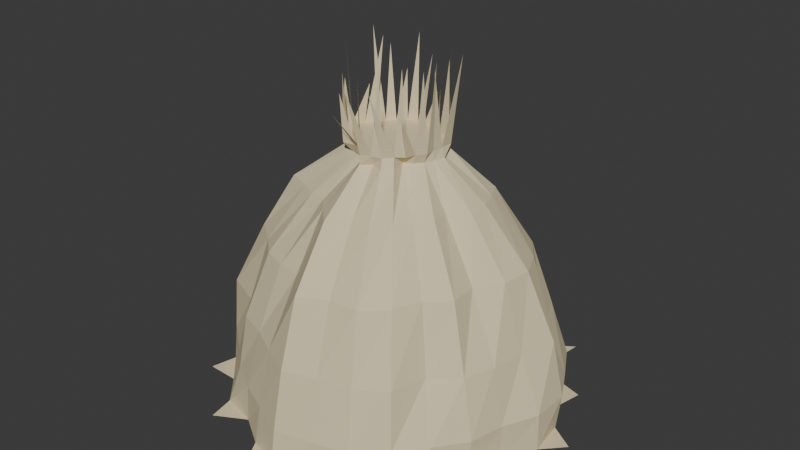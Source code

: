 # Source: Gavilla.blend  (saved by Blender 5.2.45; exported with 4.5.12 LTS)
import bpy
from mathutils import Matrix  # noqa: F401  (used for matrix-valued properties, if any)

bpy.ops.wm.read_factory_settings(use_empty=True)
scene = bpy.context.scene
scene.name = 'Scene'

# ---- collections
col_collection = bpy.data.collections.new('Collection'); scene.collection.children.link(col_collection)

# ---- materials (node trees are filled in below, after node groups)
mat_mat_gavilla = bpy.data.materials.new('Mat_Gavilla')

# ---- material node trees
mat_mat_gavilla.use_nodes = True; mat_mat_gavilla.node_tree.nodes.clear()
_N = mat_mat_gavilla.node_tree.nodes; _L = mat_mat_gavilla.node_tree.links
n0 = _N.new('ShaderNodeBsdfPrincipled'); n0.name = 'Principled BSDF'; n0.location = (-200, 100)
n0.inputs[0].default_value = (0.75, 0.65, 0.42, 1.0)
n0.inputs[2].default_value = 0.95
n0.inputs[10].default_value = 0.005
n1 = _N.new('ShaderNodeOutputMaterial'); n1.name = 'Material Output'; n1.location = (200, 100)
_L.new(n0.outputs[0], n1.inputs[0])
n1.is_active_output = True

# ---- world
world_world = bpy.data.worlds.new('World'); scene.world = world_world
world_world.use_nodes = True; world_world.node_tree.nodes.clear()
_N = world_world.node_tree.nodes; _L = world_world.node_tree.links
n0 = _N.new('ShaderNodeOutputWorld'); n0.name = 'World Output'; n0.location = (200, 100)
n1 = _N.new('ShaderNodeBackground'); n1.name = 'Background'; n1.location = (-200, 100)
n1.inputs[0].default_value = (0.05088, 0.05088, 0.05088, 1.0)
_L.new(n1.outputs[0], n0.inputs[0])
n0.is_active_output = True
world_world.color = (0.05088, 0.05088, 0.05088)
world_world.sun_shadow_jitter_overblur = 0.0

# ---- meshes
me_mesh_gavillaorganica = bpy.data.meshes.new('Mesh_GavillaOrganica')
me_mesh_gavillaorganica.from_pydata([(0.902, 0.0, 0.0), (0.8752, 0.1998, 0.0), (0.7887, 0.3798, 0.0), (0.6905, 0.5506, 0.0), (0.5357, 0.6718, 0.0), (0.3695, 0.7673, 0.0), (0.2008, 0.8798, 0.0), (5.198e-17, 0.8488, 0.0), (-0.2058, 0.9015, 0.0), (-0.38, 0.789, 0.0), (-0.5338, 0.6694, 0.0), (-0.6818, 0.5437, 0.0), (-0.7186, 0.3461, 0.0), (-0.8362, 0.1909, 0.0), (-0.9026, 1.105e-16, 0.0), (-0.8813, -0.2011, 0.0), (-0.8209, -0.3953, 0.0), (-0.6794, -0.5418, 0.0), (-0.5493, -0.6888, 0.0), (-0.3559, -0.7391, 0.0), (-0.1927, -0.8443, 0.0), (-1.7e-16, -0.9255, 0.0), (0.1977, -0.8662, 0.0), (0.3871, -0.8038, 0.0), (0.5723, -0.7176, 0.0), (0.6457, -0.5149, 0.0), (0.7574, -0.3647, 0.0), (0.8059, -0.1839, 0.0), (0.8972, 0.0, 0.2), (0.8985, 0.2051, 0.2), (0.8011, 0.3858, 0.2), (0.7017, 0.5596, 0.2), (0.5114, 0.6413, 0.2), (0.3652, 0.7583, 0.2), (0.1895, 0.8301, 0.2), (5.238e-17, 0.8555, 0.2), (-0.2089, 0.9154, 0.2), (-0.3887, 0.8071, 0.2), (-0.5445, 0.6828, 0.2), (-0.6683, 0.5329, 0.2), (-0.7276, 0.3504, 0.2), (-0.8069, 0.1842, 0.2), (-0.86, 1.053e-16, 0.2), (-0.851, -0.1942, 0.2), (-0.8039, -0.3871, 0.2), (-0.6445, -0.514, 0.2), (-0.5081, -0.6372, 0.2), (-0.3517, -0.7304, 0.2), (-0.1845, -0.8085, 0.2), (-1.639e-16, -0.8922, 0.2), (0.1945, -0.852, 0.2), (0.3827, -0.7946, 0.2), (0.5353, -0.6712, 0.2), (0.6513, -0.5194, 0.2), (0.7667, -0.3692, 0.2), (0.8107, -0.185, 0.2), (0.7793, 0.0, 0.5), (0.8369, 0.191, 0.5), (0.6958, 0.3351, 0.5), (0.6258, 0.499, 0.5), (0.4741, 0.5945, 0.5), (0.3184, 0.6612, 0.5), (0.174, 0.7623, 0.5), (4.789e-17, 0.7822, 0.5), (-0.1935, 0.8478, 0.5), (-0.3602, 0.7479, 0.5), (-0.4701, 0.5895, 0.5), (-0.5789, 0.4616, 0.5), (-0.6247, 0.3008, 0.5), (-0.7411, 0.1691, 0.5), (-0.7817, 9.574e-17, 0.5), (-0.8153, -0.1861, 0.5), (-0.7835, -0.3773, 0.5), (-0.5833, -0.4652, 0.5), (-0.4768, -0.5979, 0.5), (-0.3175, -0.6593, 0.5), (-0.169, -0.7405, 0.5), (-1.515e-16, -0.8246, 0.5), (0.1761, -0.7713, 0.5), (0.3518, -0.7305, 0.5), (0.4977, -0.6241, 0.5), (0.5502, -0.4388, 0.5), (0.6885, -0.3315, 0.5), (0.7439, -0.1698, 0.5), (0.6658, 0.0, 0.85), (0.6893, 0.1573, 0.85), (0.6254, 0.3012, 0.85), (0.5333, 0.4253, 0.85), (0.3551, 0.4453, 0.85), (0.2432, 0.5051, 0.85), (0.139, 0.6092, 0.85), (3.965e-17, 0.6475, 0.85), (-0.1661, 0.7278, 0.85), (-0.2966, 0.6159, 0.85), (-0.382, 0.479, 0.85), (-0.4923, 0.3926, 0.85), (-0.5347, 0.2575, 0.85), (-0.6288, 0.1435, 0.85), (-0.7001, 8.573e-17, 0.85), (-0.6879, -0.157, 0.85), (-0.6283, -0.3026, 0.85), (-0.4981, -0.3973, 0.85), (-0.3945, -0.4947, 0.85), (-0.2622, -0.5444, 0.85), (-0.13, -0.5696, 0.85), (-1.308e-16, -0.7123, 0.85), (0.1459, -0.6392, 0.85), (0.3031, -0.6295, 0.85), (0.4139, -0.519, 0.85), (0.4741, -0.3781, 0.85), (0.5844, -0.2814, 0.85), (0.5744, -0.1311, 0.85), (0.4564, 0.0, 1.15), (0.4642, 0.1059, 1.15), (0.4284, 0.2063, 1.15), (0.3799, 0.303, 1.15), (0.2407, 0.3018, 1.15), (0.1743, 0.3619, 1.15), (0.09908, 0.4341, 1.15), (2.52e-17, 0.4115, 1.15), (-0.1146, 0.502, 1.15), (-0.2044, 0.4244, 1.15), (-0.2795, 0.3505, 1.15), (-0.3377, 0.2693, 1.15), (-0.3111, 0.1498, 1.15), (-0.4137, 0.09443, 1.15), (-0.4275, 5.236e-17, 1.15), (-0.4789, -0.1093, 1.15), (-0.4687, -0.2257, 1.15), (-0.3443, -0.2745, 1.15), (-0.254, -0.3185, 1.15), (-0.1638, -0.3401, 1.15), (-0.09432, -0.4132, 1.15), (-9.317e-17, -0.5072, 1.15), (0.0972, -0.4259, 1.15), (0.2076, -0.4312, 1.15), (0.266, -0.3335, 1.15), (0.3147, -0.2509, 1.15), (0.3946, -0.19, 1.15), (0.3731, -0.08516, 1.15), (0.2367, 0.0, 1.35), (0.2542, 0.05801, 1.35), (0.1993, 0.09599, 1.35), (0.2065, 0.1647, 1.35), (0.1275, 0.1598, 1.35), (0.08216, 0.1706, 1.35), (0.05156, 0.2259, 1.35), (1.469e-17, 0.24, 1.35), (-0.05378, 0.2356, 1.35), (-0.1011, 0.21, 1.35), (-0.1593, 0.1998, 1.35), (-0.183, 0.1459, 1.35), (-0.1747, 0.08413, 1.35), (-0.2228, 0.05085, 1.35), (-0.2154, 2.638e-17, 1.35), (-0.2205, -0.05034, 1.35), (-0.2244, -0.108, 1.35), (-0.1763, -0.1406, 1.35), (-0.1267, -0.1589, 1.35), (-0.0847, -0.1759, 1.35), (-0.04113, -0.1802, 1.35), (-4.74e-17, -0.258, 1.35), (0.04997, -0.2189, 1.35), (0.1189, -0.2469, 1.35), (0.1607, -0.2016, 1.35), (0.1389, -0.1108, 1.35), (0.185, -0.08908, 1.35), (0.2171, -0.04954, 1.35), (0.231, 0.0, 1.4), (0.2395, 0.05466, 1.4), (0.2446, 0.1178, 1.4), (0.2002, 0.1597, 1.4), (0.1355, 0.17, 1.4), (0.1014, 0.2106, 1.4), (0.05737, 0.2513, 1.4), (1.332e-17, 0.2176, 1.4), (-0.05461, 0.2393, 1.4), (-0.1086, 0.2254, 1.4), (-0.1442, 0.1808, 1.4), (-0.1822, 0.1453, 1.4), (-0.1994, 0.09605, 1.4), (-0.2416, 0.05515, 1.4), (-0.2772, 3.395e-17, 1.4), (-0.2229, -0.05088, 1.4), (-0.2369, -0.1141, 1.4), (-0.1724, -0.1375, 1.4), (-0.1566, -0.1964, 1.4), (-0.08978, -0.1864, 1.4), (-0.04495, -0.1969, 1.4), (-4.723e-17, -0.2571, 1.4), (0.05477, -0.24, 1.4), (0.1069, -0.222, 1.4), (0.1442, -0.1808, 1.4), (0.1867, -0.1489, 1.4), (0.2051, -0.09876, 1.4), (0.2381, -0.05433, 1.4), (1.009, 0.1136, 0.0), (0.8171, 0.5134, 0.0), (0.5639, 0.8975, 0.0), (0.1168, 1.037, 0.0), (-0.3491, 0.9976, 0.0), (-0.7443, 0.7443, 0.0), (-0.9862, 0.3451, 0.0), (-0.9705, -0.1093, 0.0), (-0.854, -0.5366, 0.0), (-0.5221, -0.831, 0.0), (-0.112, -0.9938, 0.0), (0.319, -0.9117, 0.0), (0.7056, -0.7056, 0.0), (0.9991, -0.3496, 0.0), (0.0, 0.0, 1.4), (0.2382, -0.006159, 1.795), (0.3212, 0.08976, 1.859), (0.2434, 0.1055, 1.649), (0.1796, 0.1782, 1.784), (0.1412, 0.2482, 1.816), (0.1029, 0.2119, 1.616), (0.08423, 0.2119, 1.596), (-0.006462, 0.288, 1.746), (-0.08435, 0.2832, 1.84), (-0.08981, 0.199, 1.679), (-0.1888, 0.1905, 1.786), (-0.292, 0.1827, 1.859), (-0.1874, 0.1353, 1.84), (-0.2213, 0.07288, 1.607), (-0.2711, -0.03937, 1.856), (-0.2873, -0.03343, 1.65), (-0.2352, -0.09385, 1.595), (-0.1723, -0.175, 1.741), (-0.1793, -0.1913, 1.639), (-0.1413, -0.2985, 1.588), (-0.03586, -0.2242, 1.791), (-0.005785, -0.3382, 1.726), (0.08105, -0.2099, 1.825), (0.1064, -0.3092, 1.735), (0.1777, -0.1642, 1.83), (0.2285, -0.23, 1.623), (0.2661, -0.1221, 1.825), (0.252, -0.01276, 1.839), (0.0, 0.0, 0.0)], [], [(0, 1, 29, 28), (1, 2, 30, 29), (2, 3, 31, 30), (3, 4, 32, 31), (4, 5, 33, 32), (5, 6, 34, 33), (6, 7, 35, 34), (7, 8, 36, 35), (8, 9, 37, 36), (9, 10, 38, 37), (10, 11, 39, 38), (11, 12, 40, 39), (12, 13, 41, 40), (13, 14, 42, 41), (14, 15, 43, 42), (15, 16, 44, 43), (16, 17, 45, 44), (17, 18, 46, 45), (18, 19, 47, 46), (19, 20, 48, 47), (20, 21, 49, 48), (21, 22, 50, 49), (22, 23, 51, 50), (23, 24, 52, 51), (24, 25, 53, 52), (25, 26, 54, 53), (26, 27, 55, 54), (27, 0, 28, 55), (28, 29, 57, 56), (29, 30, 58, 57), (30, 31, 59, 58), (31, 32, 60, 59), (32, 33, 61, 60), (33, 34, 62, 61), (34, 35, 63, 62), (35, 36, 64, 63), (36, 37, 65, 64), (37, 38, 66, 65), (38, 39, 67, 66), (39, 40, 68, 67), (40, 41, 69, 68), (41, 42, 70, 69), (42, 43, 71, 70), (43, 44, 72, 71), (44, 45, 73, 72), (45, 46, 74, 73), (46, 47, 75, 74), (47, 48, 76, 75), (48, 49, 77, 76), (49, 50, 78, 77), (50, 51, 79, 78), (51, 52, 80, 79), (52, 53, 81, 80), (53, 54, 82, 81), (54, 55, 83, 82), (55, 28, 56, 83), (56, 57, 85, 84), (57, 58, 86, 85), (58, 59, 87, 86), (59, 60, 88, 87), (60, 61, 89, 88), (61, 62, 90, 89), (62, 63, 91, 90), (63, 64, 92, 91), (64, 65, 93, 92), (65, 66, 94, 93), (66, 67, 95, 94), (67, 68, 96, 95), (68, 69, 97, 96), (69, 70, 98, 97), (70, 71, 99, 98), (71, 72, 100, 99), (72, 73, 101, 100), (73, 74, 102, 101), (74, 75, 103, 102), (75, 76, 104, 103), (76, 77, 105, 104), (77, 78, 106, 105), (78, 79, 107, 106), (79, 80, 108, 107), (80, 81, 109, 108), (81, 82, 110, 109), (82, 83, 111, 110), (83, 56, 84, 111), (84, 85, 113, 112), (85, 86, 114, 113), (86, 87, 115, 114), (87, 88, 116, 115), (88, 89, 117, 116), (89, 90, 118, 117), (90, 91, 119, 118), (91, 92, 120, 119), (92, 93, 121, 120), (93, 94, 122, 121), (94, 95, 123, 122), (95, 96, 124, 123), (96, 97, 125, 124), (97, 98, 126, 125), (98, 99, 127, 126), (99, 100, 128, 127), (100, 101, 129, 128), (101, 102, 130, 129), (102, 103, 131, 130), (103, 104, 132, 131), (104, 105, 133, 132), (105, 106, 134, 133), (106, 107, 135, 134), (107, 108, 136, 135), (108, 109, 137, 136), (109, 110, 138, 137), (110, 111, 139, 138), (111, 84, 112, 139), (112, 113, 141, 140), (113, 114, 142, 141), (114, 115, 143, 142), (115, 116, 144, 143), (116, 117, 145, 144), (117, 118, 146, 145), (118, 119, 147, 146), (119, 120, 148, 147), (120, 121, 149, 148), (121, 122, 150, 149), (122, 123, 151, 150), (123, 124, 152, 151), (124, 125, 153, 152), (125, 126, 154, 153), (126, 127, 155, 154), (127, 128, 156, 155), (128, 129, 157, 156), (129, 130, 158, 157), (130, 131, 159, 158), (131, 132, 160, 159), (132, 133, 161, 160), (133, 134, 162, 161), (134, 135, 163, 162), (135, 136, 164, 163), (136, 137, 165, 164), (137, 138, 166, 165), (138, 139, 167, 166), (139, 112, 140, 167), (140, 141, 169, 168), (141, 142, 170, 169), (142, 143, 171, 170), (143, 144, 172, 171), (144, 145, 173, 172), (145, 146, 174, 173), (146, 147, 175, 174), (147, 148, 176, 175), (148, 149, 177, 176), (149, 150, 178, 177), (150, 151, 179, 178), (151, 152, 180, 179), (152, 153, 181, 180), (153, 154, 182, 181), (154, 155, 183, 182), (155, 156, 184, 183), (156, 157, 185, 184), (157, 158, 186, 185), (158, 159, 187, 186), (159, 160, 188, 187), (160, 161, 189, 188), (161, 162, 190, 189), (162, 163, 191, 190), (163, 164, 192, 191), (164, 165, 193, 192), (165, 166, 194, 193), (166, 167, 195, 194), (167, 140, 168, 195), (0, 196, 1), (2, 197, 3), (4, 198, 5), (6, 199, 7), (8, 200, 9), (10, 201, 11), (12, 202, 13), (14, 203, 15), (16, 204, 17), (18, 205, 19), (20, 206, 21), (22, 207, 23), (24, 208, 25), (26, 209, 27), (168, 169, 210), (169, 170, 210), (170, 171, 210), (171, 172, 210), (172, 173, 210), (173, 174, 210), (174, 175, 210), (175, 176, 210), (176, 177, 210), (177, 178, 210), (178, 179, 210), (179, 180, 210), (180, 181, 210), (181, 182, 210), (182, 183, 210), (183, 184, 210), (184, 185, 210), (185, 186, 210), (186, 187, 210), (187, 188, 210), (188, 189, 210), (189, 190, 210), (190, 191, 210), (191, 192, 210), (192, 193, 210), (193, 194, 210), (194, 195, 210), (195, 168, 210), (168, 169, 211), (169, 170, 212), (170, 171, 213), (171, 172, 214), (172, 173, 215), (173, 174, 216), (174, 175, 217), (175, 176, 218), (176, 177, 219), (177, 178, 220), (178, 179, 221), (179, 180, 222), (180, 181, 223), (181, 182, 224), (182, 183, 225), (183, 184, 226), (184, 185, 227), (185, 186, 228), (186, 187, 229), (187, 188, 230), (188, 189, 231), (189, 190, 232), (190, 191, 233), (191, 192, 234), (192, 193, 235), (193, 194, 236), (194, 195, 237), (195, 168, 238), (1, 0, 239), (2, 1, 239), (3, 2, 239), (4, 3, 239), (5, 4, 239), (6, 5, 239), (7, 6, 239), (8, 7, 239), (9, 8, 239), (10, 9, 239), (11, 10, 239), (12, 11, 239), (13, 12, 239), (14, 13, 239), (15, 14, 239), (16, 15, 239), (17, 16, 239), (18, 17, 239), (19, 18, 239), (20, 19, 239), (21, 20, 239), (22, 21, 239), (23, 22, 239), (24, 23, 239), (25, 24, 239), (26, 25, 239), (27, 26, 239), (0, 27, 239)])
me_mesh_gavillaorganica.materials.append(mat_mat_gavilla)
me_mesh_gavillaorganica.update()

# ---- objects
ob_gavilla_rastrojo = bpy.data.objects.new('Gavilla_Rastrojo', me_mesh_gavillaorganica)

# ---- transforms, parenting, visibility, modifiers, constraints
ob_gavilla_rastrojo.location = (0.0, 0.0, 0.0)

# ---- collection membership
scene.collection.objects.link(ob_gavilla_rastrojo)

# ---- scene / render settings (as saved in the file)
scene.frame_start = 1; scene.frame_end = 250; scene.frame_set(1)
scene.render.engine = 'BLENDER_EEVEE_NEXT'
scene.render.bake_bias = 0.0
scene.render.bake_samples = 0
scene.render.compositor_device = 'GPU'
scene.eevee.use_volume_custom_range = False
scene.eevee.fast_gi_thickness_near = 0.1
scene.eevee.fast_gi_thickness_far = 0.0
scene.eevee.ray_tracing_options.screen_trace_thickness = 0.1
bpy.context.view_layer.update()

# ---- added for rendering (the .blend has no active camera and no usable light): camera, sun
cam_auto = bpy.data.cameras.new('AutoCamera')
cam_auto.lens = 50.0
cam_auto.sensor_width = 36.0
cam_auto.clip_end = 1000.0
ob_auto_camera = bpy.data.objects.new('AutoCamera', cam_auto)
scene.collection.objects.link(ob_auto_camera)
ob_auto_camera.location = (3.15686, -3.75317, 3.44594)
ob_auto_camera.rotation_euler = (1.09748, -7.21219e-08, 0.694738)
scene.camera = ob_auto_camera
light_auto_sun = bpy.data.lights.new('AutoSun', 'SUN')
light_auto_sun.energy = 3.0
light_auto_sun.angle = 0.0523599
ob_auto_sun = bpy.data.objects.new('AutoSun', light_auto_sun)
scene.collection.objects.link(ob_auto_sun)
ob_auto_sun.rotation_euler = (0.872665, 0.174533, 0.523599)
bpy.context.view_layer.update()
